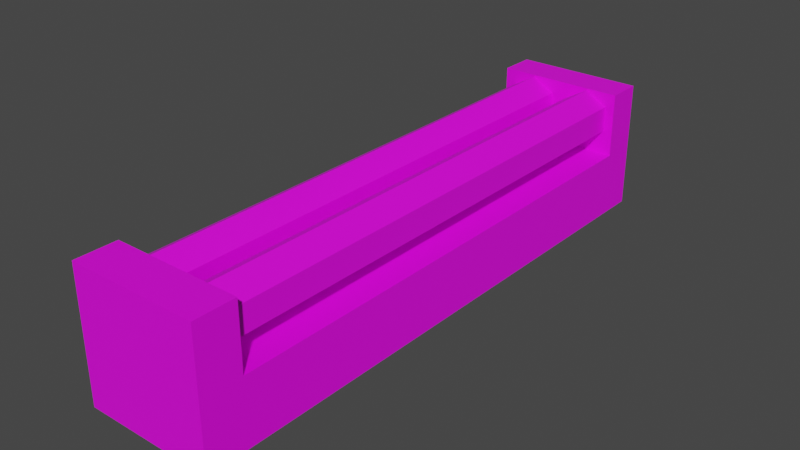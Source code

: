 # Source: bar_light.blend  (saved by Blender 2.83.19; exported with 4.5.12 LTS)
import bpy
from mathutils import Matrix  # noqa: F401  (used for matrix-valued properties, if any)

bpy.ops.wm.read_factory_settings(use_empty=True)
scene = bpy.context.scene
scene.name = 'Scene'

# ---- collections
col_collection = bpy.data.collections.new('Collection'); scene.collection.children.link(col_collection)

# ---- images (referenced by path relative to the original .blend; pixels are not part of the script)
import os
ASSET_DIR = os.environ.get("B2B_ASSET_DIR", "")  # directory of the original .blend (textures are referenced by path, not embedded)
HERE = os.path.dirname(os.path.abspath(__file__))  # packed textures are extracted next to this script under _unpacked/

def load_image(name, relpath, width, height, colorspace="sRGB"):
    """Load a texture the original file referenced (path relative to the .blend, or extracted next to this script)."""
    p = next((c for c in (os.path.join(HERE, relpath), os.path.join(ASSET_DIR, relpath)) if relpath and os.path.exists(c)), "")
    if p:
        img = bpy.data.images.load(p, check_existing=True)
        img.name = name
    else:  # same state as the original file: an image datablock whose file is absent (Cycles renders it pink)
        img = bpy.data.images.new(name, width, height)
        img.source = "FILE"
        img.filepath = "//" + (relpath or name)
    img.colorspace_settings.name = colorspace
    return img
img_general_texture_jpg = load_image('general_texture.jpg', 'general_texture.jpg', 1024, 1024, 'sRGB')

# ---- materials (node trees are filled in below, after node groups)
mat_material_001 = bpy.data.materials.new('Material.001')
mat_material_001.use_transparent_shadow = False

# ---- material node trees
mat_material_001.use_nodes = True; mat_material_001.node_tree.nodes.clear()
_N = mat_material_001.node_tree.nodes; _L = mat_material_001.node_tree.links
n0 = _N.new('ShaderNodeBsdfPrincipled'); n0.name = 'Principled BSDF'; n0.location = (10, 300)
n0.distribution = 'GGX'
n0.subsurface_method = 'BURLEY'
n0.inputs[3].default_value = 1.45
n0.inputs[27].default_value = (0.0, 0.0, 0.0, 1.0)
n0.inputs[28].default_value = 1.0
n1 = _N.new('ShaderNodeOutputMaterial'); n1.name = 'Material Output'; n1.location = (300, 300)
n2 = _N.new('ShaderNodeTexImage'); n2.name = 'Image Texture'; n2.location = (-460, 185)
n2.image = img_general_texture_jpg
_L.new(n0.outputs[0], n1.inputs[0])
_L.new(n2.outputs[0], n0.inputs[0])
n1.is_active_output = True

# ---- world
world_world = bpy.data.worlds.new('World'); scene.world = world_world
world_world.use_nodes = True; world_world.node_tree.nodes.clear()
_N = world_world.node_tree.nodes; _L = world_world.node_tree.links
n0 = _N.new('ShaderNodeOutputWorld'); n0.name = 'World Output'; n0.location = (300, 300)
n1 = _N.new('ShaderNodeBackground'); n1.name = 'Background'; n1.location = (10, 300)
n1.inputs[0].default_value = (0.05088, 0.05088, 0.05088, 1.0)
_L.new(n1.outputs[0], n0.inputs[0])
n0.is_active_output = True
world_world.color = (0.05088, 0.05088, 0.05088)
world_world.use_sun_shadow = False
world_world.sun_shadow_jitter_overblur = 0.0

# ---- meshes
me_cube_001 = bpy.data.meshes.new('Cube.001')
me_cube_001.from_pydata([(-0.1, -0.1, -0.1), (-0.1, -0.1, 0.1), (-0.1, 0.1, -0.1), (-0.1, 0.1, 0.1), (0.1, -0.1, -0.1), (0.1, -0.1, 0.1), (0.1, 0.1, -0.1), (0.1, 0.1, 0.1), (-0.1, -0.08585, -0.1), (-0.1, -0.08585, 0.1), (0.1, -0.08585, -0.1), (0.1, -0.08585, 0.1), (-0.1, 0.08747, 0.1), (0.1, 0.08747, -0.1), (-0.1, 0.08747, -0.1), (0.1, 0.08747, 0.1), (-0.1, 0.08747, 0.3), (-0.1, 0.1, 0.3), (0.1, 0.1, 0.3), (0.1, -0.08585, 0.3), (0.1, -0.1, 0.3), (-0.1, -0.1, 0.3), (-0.1, -0.08585, 0.3), (0.1, 0.08747, 0.3), (-0.04668, 0.08889, 0.2954), (-0.04668, -0.08889, 0.2954), (-0.01204, 0.08889, 0.2554), (-0.01204, -0.08889, 0.2554), (-0.01204, 0.08889, 0.1754), (-0.01204, -0.08889, 0.1754), (-0.04668, 0.08889, 0.1354), (-0.04668, -0.08889, 0.1354), (-0.08132, 0.08889, 0.1754), (-0.08132, -0.08889, 0.1754), (-0.08132, 0.08889, 0.2554), (-0.08132, -0.08889, 0.2554), (0.05053, 0.08889, 0.2954), (0.05053, -0.08889, 0.2954), (0.08517, 0.08889, 0.2554), (0.08517, -0.08889, 0.2554), (0.08517, 0.08889, 0.1754), (0.08517, -0.08889, 0.1754), (0.05053, 0.08889, 0.1354), (0.05053, -0.08889, 0.1354), (0.01589, 0.08889, 0.1754), (0.01589, -0.08889, 0.1754), (0.01589, 0.08889, 0.2554), (0.01589, -0.08889, 0.2554)], [], [(14, 12, 3, 2), (2, 3, 7, 6), (10, 11, 5, 4), (4, 5, 1, 0), (8, 10, 4, 0), (12, 15, 23, 16), (15, 12, 9, 11), (14, 13, 10, 8), (13, 15, 11, 10), (0, 1, 9, 8), (6, 7, 15, 13), (2, 6, 13, 14), (5, 11, 19, 20), (8, 9, 12, 14), (19, 22, 21, 20), (18, 17, 16, 23), (9, 1, 21, 22), (3, 12, 16, 17), (1, 5, 20, 21), (11, 9, 22, 19), (7, 3, 17, 18), (15, 7, 18, 23), (24, 25, 27, 26), (26, 27, 29, 28), (28, 29, 31, 30), (30, 31, 33, 32), (32, 33, 35, 34), (34, 35, 25, 24), (36, 37, 39, 38), (38, 39, 41, 40), (40, 41, 43, 42), (42, 43, 45, 44), (44, 45, 47, 46), (46, 47, 37, 36)])
_uv = me_cube_001.uv_layers.new(name='UVMap')
_uv.uv.foreach_set('vector', [0.8501, 0.2102, 0.8501, 0.1946, 0.8511, 0.1946, 0.8511, 0.2102, 0.8198, 0.2102, 0.8198, 0.1946, 0.8355, 0.1946, 0.8355, 0.2102, 0.8343, 0.2415, 0.8343, 0.2259, 0.8355, 0.2259, 0.8355, 0.2415, 0.8511, 0.2102, 0.8511, 0.1946, 0.8667, 0.1946, 0.8667, 0.2102, 0.8656, 0.2259, 0.8656, 0.2102, 0.8667, 0.2102, 0.8667, 0.2259, 0.8511, 0.2259, 0.8355, 0.2259, 0.8355, 0.2102, 0.8511, 0.2102, 0.8803, 0.1946, 0.8803, 0.2102, 0.8667, 0.2102, 0.8667, 0.1946, 0.8521, 0.2259, 0.8521, 0.2102, 0.8656, 0.2102, 0.8656, 0.2259, 0.8208, 0.2415, 0.8208, 0.2259, 0.8343, 0.2259, 0.8343, 0.2415, 0.8355, 0.2102, 0.8355, 0.1946, 0.8366, 0.1946, 0.8366, 0.2102, 0.8198, 0.2415, 0.8198, 0.2259, 0.8208, 0.2259, 0.8208, 0.2415, 0.8511, 0.2259, 0.8511, 0.2102, 0.8521, 0.2102, 0.8521, 0.2259, 0.8355, 0.2259, 0.8343, 0.2259, 0.8343, 0.2102, 0.8355, 0.2102, 0.8366, 0.2102, 0.8366, 0.1946, 0.8501, 0.1946, 0.8501, 0.2102, 0.8804, 0.2102, 0.8804, 0.2259, 0.8793, 0.2259, 0.8793, 0.2102, 0.8813, 0.1946, 0.8813, 0.2102, 0.8803, 0.2102, 0.8803, 0.1946, 0.8366, 0.1946, 0.8355, 0.1946, 0.8355, 0.1789, 0.8366, 0.1789, 0.8511, 0.1946, 0.8501, 0.1946, 0.8501, 0.1789, 0.8511, 0.1789, 0.8667, 0.1946, 0.8511, 0.1946, 0.8511, 0.1789, 0.8667, 0.1789, 0.8824, 0.1789, 0.8824, 0.1946, 0.8667, 0.1946, 0.8667, 0.1789, 0.8355, 0.1946, 0.8198, 0.1946, 0.8198, 0.1789, 0.8355, 0.1789, 0.8208, 0.2259, 0.8198, 0.2259, 0.8198, 0.2102, 0.8208, 0.2102, 0.3127, 0.7903, 0.2396, 0.7903, 0.2396, 0.7852, 0.3127, 0.7852, 0.3127, 0.7852, 0.2396, 0.7852, 0.2396, 0.7751, 0.3127, 0.7751, 0.3127, 0.7751, 0.2396, 0.7751, 0.2396, 0.77, 0.3127, 0.77, 0.2398, 0.7669, 0.3888, 0.7669, 0.3888, 0.7699, 0.2398, 0.7699, 0.2398, 0.7699, 0.3888, 0.7699, 0.3888, 0.7759, 0.2398, 0.7759, 0.2398, 0.7759, 0.3888, 0.7759, 0.3888, 0.7789, 0.2398, 0.7789, 0.3888, 0.7903, 0.3127, 0.7903, 0.3127, 0.7852, 0.3888, 0.7852, 0.3888, 0.7852, 0.3127, 0.7852, 0.3127, 0.7751, 0.3888, 0.7751, 0.3888, 0.7751, 0.3127, 0.7751, 0.3127, 0.77, 0.3888, 0.77, 0.2398, 0.7789, 0.3888, 0.7789, 0.3888, 0.7818, 0.2398, 0.7818, 0.2398, 0.7818, 0.3888, 0.7818, 0.3888, 0.7878, 0.2398, 0.7878, 0.2398, 0.7878, 0.3888, 0.7878, 0.3888, 0.7908, 0.2398, 0.7908])
me_cube_001.materials.append(mat_material_001)
me_cube_001.use_remesh_fix_poles = True
me_cube_001.use_remesh_preserve_attributes = False
me_cube_001.use_mirror_vertex_groups = False
me_cube_001.update()

# ---- objects
ob_cube = bpy.data.objects.new('Cube', me_cube_001)

# ---- transforms, parenting, visibility, modifiers, constraints
ob_cube.location = (0.0, 0.0, 0.0)
ob_cube.scale = (1.0, 4.5, 0.5)
ob_cube.lineart.crease_threshold = 0.0

# ---- collection membership
col_collection.objects.link(ob_cube)

# ---- scene / render settings (as saved in the file)
scene.frame_start = 1; scene.frame_end = 250; scene.frame_set(1)
scene.render.engine = 'BLENDER_EEVEE_NEXT'
scene.cycles.use_denoising = False
scene.cycles.samples = 128
scene.cycles.sampling_pattern = 'TABULATED_SOBOL'
scene.cycles.use_adaptive_sampling = False
scene.cycles.use_light_tree = False
scene.view_settings.view_transform = 'Filmic'
bpy.context.view_layer.update()

# ---- added for rendering (the .blend has no active camera and no usable light): camera, sun
cam_auto = bpy.data.cameras.new('AutoCamera')
cam_auto.lens = 50.0
cam_auto.sensor_width = 36.0
cam_auto.clip_end = 1000.0
ob_auto_camera = bpy.data.objects.new('AutoCamera', cam_auto)
scene.collection.objects.link(ob_auto_camera)
ob_auto_camera.location = (0.872855, -1.04743, 0.748284)
ob_auto_camera.rotation_euler = (1.09748, -7.21219e-08, 0.694738)
scene.camera = ob_auto_camera
light_auto_sun = bpy.data.lights.new('AutoSun', 'SUN')
light_auto_sun.energy = 3.0
light_auto_sun.angle = 0.0523599
ob_auto_sun = bpy.data.objects.new('AutoSun', light_auto_sun)
scene.collection.objects.link(ob_auto_sun)
ob_auto_sun.rotation_euler = (0.872665, 0.174533, 0.523599)
bpy.context.view_layer.update()
